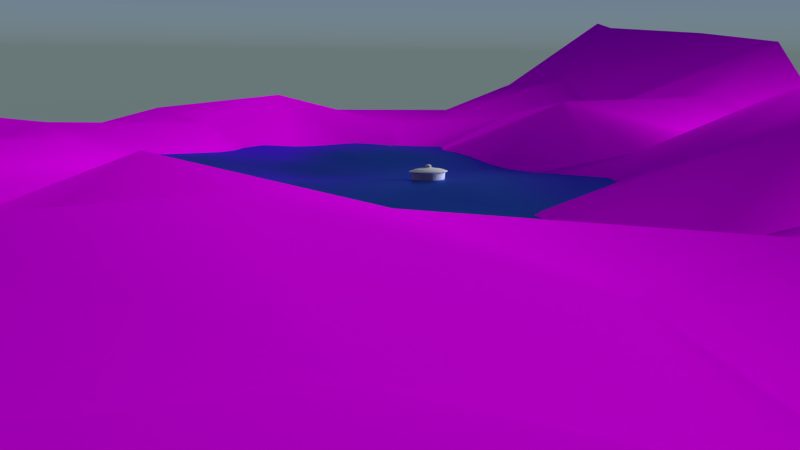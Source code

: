 # Source: tw-scene_1.blend  (saved by Blender 2.75.0; exported with 4.5.12 LTS)
import bpy
from mathutils import Matrix  # noqa: F401  (used for matrix-valued properties, if any)

bpy.ops.wm.read_factory_settings(use_empty=True)
scene = bpy.context.scene
scene.name = 'Scene'

# ---- collections
col_collection_1 = bpy.data.collections.new('Collection 1'); scene.collection.children.link(col_collection_1)
col_group = bpy.data.collections.new('Group')  # instanced only; not linked into the scene

# ---- images (referenced by path relative to the original .blend; pixels are not part of the script)
import os
ASSET_DIR = os.environ.get("B2B_ASSET_DIR", "")  # directory of the original .blend (textures are referenced by path, not embedded)
HERE = os.path.dirname(os.path.abspath(__file__))  # packed textures are extracted next to this script under _unpacked/

def load_image(name, relpath, width, height, colorspace="sRGB"):
    """Load a texture the original file referenced (path relative to the .blend, or extracted next to this script)."""
    p = next((c for c in (os.path.join(HERE, relpath), os.path.join(ASSET_DIR, relpath)) if relpath and os.path.exists(c)), "")
    if p:
        img = bpy.data.images.load(p, check_existing=True)
        img.name = name
    else:  # same state as the original file: an image datablock whose file is absent (Cycles renders it pink)
        img = bpy.data.images.new(name, width, height)
        img.source = "FILE"
        img.filepath = "//" + (relpath or name)
    img.colorspace_settings.name = colorspace
    return img
img_grassdead0009_1_s_jpg = load_image('GrassDead0009_1_S.jpg', 'GrassDead0009_1_S.jpg', 1024, 1024, 'sRGB')

# ---- materials (node trees are filled in below, after node groups)
mat_water = bpy.data.materials.new('water')
mat_water.alpha_threshold = 0.0
mat_water.diffuse_color = (0.08176, 0.1892, 0.8, 1.0)
mat_water.roughness = 0.5
mat_gras = bpy.data.materials.new('gras')
mat_gras.alpha_threshold = 0.0
mat_gras.roughness = 0.5
mat_metall = bpy.data.materials.new('Metall')
mat_metall.alpha_threshold = 0.0
mat_metall.roughness = 0.5
mat_material = bpy.data.materials.new('Material')
mat_material.alpha_threshold = 0.0
mat_material.roughness = 0.5

# ---- material node trees
mat_water.use_nodes = True; mat_water.node_tree.nodes.clear()
_N = mat_water.node_tree.nodes; _L = mat_water.node_tree.links
n0 = _N.new('ShaderNodeOutputMaterial'); n0.name = 'Material Output'; n0.location = (300, 300)
n1 = _N.new('ShaderNodeBsdfAnisotropic'); n1.name = 'Glossy BSDF'; n1.location = (10, 300)
n1.distribution = 'GGX'
n1.inputs[0].default_value = (0.08176, 0.1892, 0.8, 1.0)
n1.inputs[1].default_value = 0.327
_L.new(n1.outputs[0], n0.inputs[0])
n0.is_active_output = True
mat_gras.use_nodes = True; mat_gras.node_tree.nodes.clear()
_N = mat_gras.node_tree.nodes; _L = mat_gras.node_tree.links
n0 = _N.new('ShaderNodeOutputMaterial'); n0.name = 'Material Output'; n0.location = (300, 300)
n1 = _N.new('ShaderNodeBsdfDiffuse'); n1.name = 'Diffuse BSDF'; n1.location = (10, 300)
n2 = _N.new('ShaderNodeTexImage'); n2.name = 'Image Texture'; n2.location = (-180, 300)
n2.width = 140
n2.image = img_grassdead0009_1_s_jpg
_L.new(n1.outputs[0], n0.inputs[0])
_L.new(n2.outputs[0], n1.inputs[0])
n0.is_active_output = True
mat_metall.use_nodes = True; mat_metall.node_tree.nodes.clear()
_N = mat_metall.node_tree.nodes; _L = mat_metall.node_tree.links
n0 = _N.new('ShaderNodeOutputMaterial'); n0.name = 'Material Output'; n0.location = (300, 300)
n1 = _N.new('ShaderNodeBsdfAnisotropic'); n1.name = 'Glossy BSDF'; n1.location = (10, 300)
n1.distribution = 'GGX'
n1.inputs[0].default_value = (0.8276, 0.8276, 0.8276, 1.0)
n1.inputs[1].default_value = 0.8795
_L.new(n1.outputs[0], n0.inputs[0])
n0.is_active_output = True
mat_material.use_nodes = True; mat_material.node_tree.nodes.clear()
_N = mat_material.node_tree.nodes; _L = mat_material.node_tree.links
n0 = _N.new('ShaderNodeOutputMaterial'); n0.name = 'Material Output'; n0.location = (300, 300)
n1 = _N.new('ShaderNodeEmission'); n1.name = 'Emission'; n1.location = (10, 300)
n1.inputs[0].default_value = (0.8, 0.8, 0.8, 1.0)
n1.inputs[1].default_value = 52.1
_L.new(n1.outputs[0], n0.inputs[0])
n0.is_active_output = True

# ---- world
world_world = bpy.data.worlds.new('World'); scene.world = world_world
world_world.use_nodes = True; world_world.node_tree.nodes.clear()
_N = world_world.node_tree.nodes; _L = world_world.node_tree.links
n0 = _N.new('ShaderNodeOutputWorld'); n0.name = 'World Output'; n0.location = (300, 300)
n1 = _N.new('ShaderNodeBackground'); n1.name = 'Background'; n1.location = (10, 300)
n2 = _N.new('ShaderNodeTexSky'); n2.name = 'Sky Texture'; n2.location = (-190, 300)
n2.sky_type = 'HOSEK_WILKIE'
n2.sun_elevation = 1.571
_L.new(n1.outputs[0], n0.inputs[0])
_L.new(n2.outputs[0], n1.inputs[0])
n0.is_active_output = True
world_world.color = (0.05088, 0.05088, 0.05088)
world_world.use_sun_shadow = False
world_world.sun_shadow_jitter_overblur = 0.0
world_world.cycles.sampling_method = 'MANUAL'
world_world.cycles.sample_map_resolution = 256

# ---- cameras
cam_camera = bpy.data.cameras.new('Camera')
cam_camera.clip_end = 100.0
cam_camera.lens = 35.0
cam_camera.sensor_width = 32.0
cam_camera.sensor_height = 18.0
cam_camera.ortho_scale = 7.314
cam_camera.dof.focus_distance = 0.0

# ---- lights
light_sun = bpy.data.lights.new('Sun', 'SUN')
light_sun.transmission_factor = 0.0
light_sun.angle = 0.1993
light_sun.energy = 1.0
light_sun.shadow_buffer_clip_start = 0.5
light_sun.shadow_soft_size = 0.1
light_sun.shadow_cascade_max_distance = 1000.0
light_sun.cycles.use_multiple_importance_sampling = False
light_lamp = bpy.data.lights.new('Lamp', 'POINT')
light_lamp.transmission_factor = 0.0
light_lamp.cutoff_distance = 30.0
light_lamp.energy = 100.0
light_lamp.shadow_buffer_clip_start = 1.001
light_lamp.shadow_soft_size = 0.1
light_lamp.shadow_maximum_resolution = 0.006
light_lamp.use_absolute_resolution = True
light_lamp.cycles.use_multiple_importance_sampling = False

# ---- meshes
me_plane_001 = bpy.data.meshes.new('Plane.001')
me_plane_001.from_pydata([(-0.3159, -0.4234, 0.03487), (0.7073, -0.4234, 0.03487), (-0.3159, 0.5999, 0.03487), (0.7073, 0.5999, 0.03487), (-0.3159, 0.4293, 0.03487), (-0.3159, 0.2588, 0.03487), (-0.3159, 0.08825, 0.03487), (-0.3159, -0.08229, 0.03487), (-0.3159, -0.2528, 0.03487), (-0.1454, -0.4234, 0.03487), (0.02513, -0.4234, 0.03487), (0.1957, -0.4234, 0.03487), (0.3662, -0.4234, 0.03487), (0.5368, -0.4234, 0.03487), (0.7073, -0.2528, 0.03487), (0.7073, -0.08229, 0.03487), (0.7073, 0.08825, 0.03487), (0.7073, 0.2588, 0.03487), (0.7073, 0.4293, 0.03487), (0.5368, 0.5999, 0.03487), (0.3662, 0.5999, 0.03487), (0.1957, 0.5999, 0.03487), (0.02513, 0.5999, 0.03487), (-0.1454, 0.5999, 0.03487), (-0.1454, -0.2528, 0.03487), (-0.1454, -0.08229, 0.03487), (-0.1454, 0.08825, 0.03487), (-0.1454, 0.2588, 0.03487), (-0.1454, 0.4293, 0.03487), (0.02513, -0.2528, 0.03487), (0.02513, -0.08229, 0.03487), (0.02513, 0.08825, 0.03487), (0.02513, 0.2588, 0.03487), (0.02513, 0.4293, 0.03487), (0.1957, -0.2528, 0.03487), (0.1957, -0.08229, 0.03487), (0.1957, 0.08825, 0.03487), (0.1957, 0.2588, 0.03487), (0.1957, 0.4293, 0.03487), (0.3662, -0.2528, 0.03487), (0.3662, -0.08229, 0.03487), (0.3662, 0.08825, 0.03487), (0.3662, 0.2588, 0.03487), (0.3662, 0.4293, 0.03487), (0.5368, -0.2528, 0.03487), (0.5368, -0.08229, 0.03487), (0.5368, 0.08825, 0.03487), (0.5368, 0.2588, 0.03487), (0.5368, 0.4293, 0.03487)], [], [(48, 18, 3, 19), (4, 28, 23, 2), (28, 33, 22, 23), (33, 38, 21, 22), (38, 43, 20, 21), (43, 48, 19, 20), (0, 9, 24, 8), (8, 24, 25, 7), (7, 25, 26, 6), (6, 26, 27, 5), (5, 27, 28, 4), (9, 10, 29, 24), (24, 29, 30, 25), (25, 30, 31, 26), (26, 31, 32, 27), (27, 32, 33, 28), (10, 11, 34, 29), (29, 34, 35, 30), (30, 35, 36, 31), (31, 36, 37, 32), (32, 37, 38, 33), (11, 12, 39, 34), (34, 39, 40, 35), (35, 40, 41, 36), (36, 41, 42, 37), (37, 42, 43, 38), (12, 13, 44, 39), (39, 44, 45, 40), (40, 45, 46, 41), (41, 46, 47, 42), (42, 47, 48, 43), (13, 1, 14, 44), (44, 14, 15, 45), (45, 15, 16, 46), (46, 16, 17, 47), (47, 17, 18, 48)])
me_plane_001.materials.append(mat_water)
me_plane_001.use_remesh_preserve_volume = False
me_plane_001.use_remesh_preserve_attributes = False
me_plane_001.use_mirror_vertex_groups = False
me_plane_001.update()
me_plane = bpy.data.meshes.new('Plane')
me_plane.from_pydata([(-0.9878, -0.9916, 0.008538), (1.019, -1.033, 0.2854), (-0.9531, 0.9524, -0.01817), (0.9551, 1.059, -0.00804), (-1.051, 0.7896, -0.03513), (-1.05, 0.4742, 0.04028), (-1.038, 0.2608, -0.05968), (-1.008, 0.006943, 0.0009945), (-0.9848, -0.2666, 0.0522), (-1.001, -0.4854, -0.007327), (-0.9775, -0.8388, -0.01184), (-0.7435, -1.003, -0.01066), (-0.5014, -0.9988, -0.001769), (-0.239, -1.011, 0.0009078), (-0.01477, -0.965, -0.02033), (0.2563, -1.048, 0.2044), (0.5043, -1.044, 0.2275), (0.7856, -0.98, 0.244), (0.9571, -0.7488, 0.07739), (0.9596, -0.5445, 0.009314), (1.029, -0.2159, 0.01226), (0.9362, 0.0222, -0.06833), (0.9913, 0.2607, 0.02938), (1.023, 0.4933, -0.03175), (1.065, 0.6774, 0.01496), (0.745, 0.993, 0.01226), (0.5026, 0.9994, 0.005811), (0.1939, 0.9731, 0.04794), (-0.00942, 0.9949, 0.02614), (-0.2125, 0.9804, -0.01088), (-0.5004, 0.9976, 0.001543), (-0.7866, 0.9545, -0.00876), (-0.7142, -0.7376, 0.02697), (-0.6988, -0.4512, 0.1228), (-0.7561, -0.2647, 0.06551), (-0.7389, 0.03048, 0.01675), (-0.7444, 0.2401, -0.01046), (-0.8005, 0.4911, -0.02015), (-0.7545, 0.7148, -0.02481), (-0.5001, -0.75, 0.09136), (-0.4444, -0.4424, 0.1406), (-0.4992, -0.2512, 0.09133), (-0.4693, -0.03821, -0.0697), (-0.4368, 0.2956, 0.01238), (-0.4396, 0.4608, 0.04094), (-0.4682, 0.7422, 0.03939), (-0.2992, -0.722, 0.08838), (-0.2862, -0.5217, 0.1408), (-0.2494, -0.249, 0.01019), (-0.1866, -0.005511, -0.07532), (-0.2156, 0.1988, -0.08327), (-0.2614, 0.5202, 0.06411), (-0.2117, 0.7057, -0.05451), (0.05909, -0.757, -0.009649), (0.001719, -0.4134, -0.00625), (-0.005201, -0.3112, -0.07535), (0.002827, -0.0129, -0.2504), (-0.04627, 0.267, -0.243), (-0.002971, 0.5015, -0.001185), (-0.01501, 0.7206, -0.048), (0.2483, -0.8331, 0.07864), (0.3086, -0.4704, 0.06982), (0.3025, -0.2494, -0.09892), (0.282, 0.004258, -0.2667), (0.3165, 0.2192, -0.1269), (0.2078, 0.5336, -0.009421), (0.2546, 0.7676, -0.007584), (0.5314, -0.7442, 0.0307), (0.5149, -0.4665, 0.02789), (0.5451, -0.1942, -0.08962), (0.5386, 0.03821, -0.1189), (0.5015, 0.1969, -0.09909), (0.5333, 0.5178, 0.004318), (0.509, 0.7146, 0.009448), (0.7196, -0.7664, 0.1013), (0.7444, -0.4274, -0.001629), (0.7003, -0.2473, -0.001039), (0.72, 0.03537, 0.07118), (0.7088, 0.2161, 0.01141), (0.7585, 0.5392, 0.01823), (0.7659, 0.6812, -0.02965)], [], [(80, 24, 3, 25), (4, 38, 31, 2), (38, 45, 30, 31), (45, 52, 29, 30), (52, 59, 28, 29), (59, 66, 27, 28), (66, 73, 26, 27), (73, 80, 25, 26), (0, 11, 32, 10), (10, 32, 33, 9), (9, 33, 34, 8), (8, 34, 35, 7), (7, 35, 36, 6), (6, 36, 37, 5), (5, 37, 38, 4), (11, 12, 39, 32), (32, 39, 40, 33), (33, 40, 41, 34), (34, 41, 42, 35), (35, 42, 43, 36), (36, 43, 44, 37), (37, 44, 45, 38), (12, 13, 46, 39), (39, 46, 47, 40), (40, 47, 48, 41), (41, 48, 49, 42), (42, 49, 50, 43), (43, 50, 51, 44), (44, 51, 52, 45), (13, 14, 53, 46), (46, 53, 54, 47), (47, 54, 55, 48), (48, 55, 56, 49), (49, 56, 57, 50), (50, 57, 58, 51), (51, 58, 59, 52), (14, 15, 60, 53), (53, 60, 61, 54), (54, 61, 62, 55), (55, 62, 63, 56), (56, 63, 64, 57), (57, 64, 65, 58), (58, 65, 66, 59), (15, 16, 67, 60), (60, 67, 68, 61), (61, 68, 69, 62), (62, 69, 70, 63), (63, 70, 71, 64), (64, 71, 72, 65), (65, 72, 73, 66), (16, 17, 74, 67), (67, 74, 75, 68), (68, 75, 76, 69), (69, 76, 77, 70), (70, 77, 78, 71), (71, 78, 79, 72), (72, 79, 80, 73), (17, 1, 18, 74), (74, 18, 19, 75), (75, 19, 20, 76), (76, 20, 21, 77), (77, 21, 22, 78), (78, 22, 23, 79), (79, 23, 24, 80)])
me_plane.polygons.foreach_set('use_smooth', [True] * 64)
_uv = me_plane.uv_layers.new(name='UVMap')
_uv.uv.foreach_set('vector', [-3.453, -6.569, -4.994, -6.569, -4.994, -5.028, -3.453, -5.028, -3.453, -5.003, -4.994, -5.003, -4.994, -3.462, -3.453, -3.462, -1.887, -6.569, -3.428, -6.569, -3.428, -5.028, -1.887, -5.028, -1.887, -5.003, -3.428, -5.003, -3.428, -3.462, -1.887, -3.462, -3.453, -3.437, -4.994, -3.437, -4.994, -1.897, -3.453, -1.897, -0.3217, -6.569, -1.862, -6.569, -1.862, -5.028, -0.3217, -5.028, -0.3217, -5.003, -1.862, -5.003, -1.862, -3.462, -0.3217, -3.462, -1.887, -3.437, -3.428, -3.437, -3.428, -1.897, -1.887, -1.897, -0.3217, -3.437, -1.862, -3.437, -1.862, -1.897, -0.3217, -1.897, -3.453, -1.872, -4.994, -1.872, -4.994, -0.331, -3.453, -0.331, 1.244, -6.569, -0.2967, -6.569, -0.2967, -5.028, 1.244, -5.028, -1.887, -1.872, -3.428, -1.872, -3.428, -0.331, -1.887, -0.331, 1.244, -5.003, -0.2967, -5.003, -0.2967, -3.462, 1.244, -3.462, -0.3217, -1.872, -1.862, -1.872, -1.862, -0.331, -0.3217, -0.331, 1.244, -3.437, -0.2967, -3.437, -0.2967, -1.897, 1.244, -1.897, 1.244, -1.872, -0.2967, -1.872, -0.2967, -0.331, 1.244, -0.331, -3.453, -0.306, -4.994, -0.306, -4.994, 1.235, -3.453, 1.235, 2.81, -6.569, 1.269, -6.569, 1.269, -5.028, 2.81, -5.028, 2.81, -5.003, 1.269, -5.003, 1.269, -3.462, 2.81, -3.462, -1.887, -0.306, -3.428, -0.306, -3.428, 1.235, -1.887, 1.235, -0.3217, -0.306, -1.862, -0.306, -1.862, 1.235, -0.3217, 1.235, 2.81, -3.437, 1.269, -3.437, 1.269, -1.897, 2.81, -1.897, 2.81, -1.872, 1.269, -1.872, 1.269, -0.331, 2.81, -0.331, 1.244, -0.306, -0.2967, -0.306, -0.2967, 1.235, 1.244, 1.235, 2.81, -0.306, 1.269, -0.306, 1.269, 1.235, 2.81, 1.235, 4.375, -6.569, 2.835, -6.569, 2.835, -5.028, 4.375, -5.028, -3.453, 1.26, -4.994, 1.26, -4.994, 2.8, -3.453, 2.8, 4.375, -5.003, 2.835, -5.003, 2.835, -3.462, 4.375, -3.462, -1.887, 1.26, -3.428, 1.26, -3.428, 2.8, -1.887, 2.8, -0.3217, 1.26, -1.862, 1.26, -1.862, 2.8, -0.3217, 2.8, 4.375, -3.437, 2.835, -3.437, 2.835, -1.897, 4.375, -1.897, 1.244, 1.26, -0.2967, 1.26, -0.2967, 2.8, 1.244, 2.8, 4.375, -1.872, 2.835, -1.872, 2.835, -0.331, 4.375, -0.331, 2.81, 1.26, 1.269, 1.26, 1.269, 2.8, 2.81, 2.8, 4.375, -0.306, 2.835, -0.306, 2.835, 1.235, 4.375, 1.235, 4.375, 1.26, 2.835, 1.26, 2.835, 2.8, 4.375, 2.8, 5.941, -6.569, 4.4, -6.569, 4.4, -5.028, 5.941, -5.028, -3.453, 2.825, -4.994, 2.825, -4.994, 4.366, -3.453, 4.366, 5.941, -5.003, 4.4, -5.003, 4.4, -3.462, 5.941, -3.462, -1.887, 2.825, -3.428, 2.825, -3.428, 4.366, -1.887, 4.366, -0.3217, 2.825, -1.862, 2.825, -1.862, 4.366, -0.3217, 4.366, 5.941, -3.437, 4.4, -3.437, 4.4, -1.897, 5.941, -1.897, 5.941, -1.872, 4.4, -1.872, 4.4, -0.331, 5.941, -0.331, 1.244, 2.825, -0.2967, 2.825, -0.2967, 4.366, 1.244, 4.366, 5.941, -0.306, 4.4, -0.306, 4.4, 1.235, 5.941, 1.235, 2.81, 2.825, 1.269, 2.825, 1.269, 4.366, 2.81, 4.366, 5.941, 1.26, 4.4, 1.26, 4.4, 2.8, 5.941, 2.8, 4.375, 2.825, 2.835, 2.825, 2.835, 4.366, 4.375, 4.366, 5.941, 2.825, 4.4, 2.825, 4.4, 4.366, 5.941, 4.366, 7.507, -6.569, 5.966, -6.569, 5.966, -5.028, 7.507, -5.028, -3.453, 4.391, -4.994, 4.391, -4.994, 5.932, -3.453, 5.932, 7.507, -5.003, 5.966, -5.003, 5.966, -3.462, 7.507, -3.462, -1.887, 4.391, -3.428, 4.391, -3.428, 5.932, -1.887, 5.932, 7.507, -3.437, 5.966, -3.437, 5.966, -1.897, 7.507, -1.897, -0.3217, 4.391, -1.862, 4.391, -1.862, 5.932, -0.3217, 5.932, 1.244, 4.391, -0.2967, 4.391, -0.2967, 5.932, 1.244, 5.932, 7.507, -1.872, 5.966, -1.872, 5.966, -0.331, 7.507, -0.331, 7.507, -0.306, 5.966, -0.306, 5.966, 1.235, 7.507, 1.235, 2.81, 4.391, 1.269, 4.391, 1.269, 5.932, 2.81, 5.932, 4.375, 4.391, 2.835, 4.391, 2.835, 5.932, 4.375, 5.932, 7.507, 1.26, 5.966, 1.26, 5.966, 2.8, 7.507, 2.8, 5.941, 4.391, 4.4, 4.391, 4.4, 5.932, 5.941, 5.932, 7.507, 2.825, 5.966, 2.825, 5.966, 4.366, 7.507, 4.366, 7.507, 4.391, 5.966, 4.391, 5.966, 5.932, 7.507, 5.932])
me_plane.materials.append(mat_gras)
me_plane.use_remesh_preserve_volume = False
me_plane.use_remesh_preserve_attributes = False
me_plane.use_mirror_vertex_groups = False
me_plane.update()
me_circle = bpy.data.meshes.new('Circle')
me_circle.from_pydata([(-2.494e-07, 1.005, 0.009359), (-0.1961, 0.986, 0.009359), (-0.3847, 0.9288, 0.009359), (-0.5585, 0.8359, 0.009359), (-0.7108, 0.7108, 0.009359), (-0.8359, 0.5585, 0.009359), (-0.9288, 0.3847, 0.009359), (-0.986, 0.1961, 0.009359), (-1.005, 7.272e-08, 0.009359), (-0.986, -0.1961, 0.009359), (-0.9288, -0.3847, 0.009359), (-0.8359, -0.5585, 0.009359), (-0.7108, -0.7108, 0.009359), (-0.5585, -0.8359, 0.009359), (-0.3847, -0.9288, 0.009359), (-0.1961, -0.986, 0.009359), (3.292e-07, -1.005, 0.009359), (0.1961, -0.986, 0.009359), (0.3847, -0.9288, 0.009359), (0.5585, -0.8359, 0.009359), (0.7108, -0.7108, 0.009359), (0.8359, -0.5585, 0.009359), (0.9288, -0.3847, 0.009359), (0.986, -0.1961, 0.009359), (1.005, 9.671e-07, 0.009359), (0.986, 0.1961, 0.009359), (0.9288, 0.3847, 0.009359), (0.8359, 0.5585, 0.009359), (0.6694, 0.737, 0.007019), (0.5585, 0.8359, 0.009359), (0.4248, 0.9005, 0.007019), (0.1961, 0.986, 0.009359), (-1.93e-07, 1.068, 0.2062), (-0.2084, 1.048, 0.2062), (-0.4088, 0.987, 0.2062), (-0.5935, 0.8883, 0.2062), (-0.7554, 0.7554, 0.2062), (-0.8883, 0.5935, 0.2062), (-0.987, 0.4088, 0.2062), (-1.048, 0.2084, 0.2062), (-1.068, 5.996e-08, 0.2062), (-1.048, -0.2084, 0.2062), (-0.987, -0.4088, 0.2062), (-0.8883, -0.5935, 0.2062), (-0.7554, -0.7554, 0.2062), (-0.5935, -0.8883, 0.2062), (-0.4088, -0.987, 0.2062), (-0.2084, -1.048, 0.2062), (3.564e-07, -1.068, 0.2062), (0.2084, -1.048, 0.2062), (0.4088, -0.987, 0.2062), (0.5935, -0.8883, 0.2062), (0.7554, -0.7554, 0.2062), (0.8883, -0.5935, 0.2062), (0.987, -0.4088, 0.2062), (1.048, -0.2084, 0.2062), (1.068, 1.01e-06, 0.2062), (1.048, 0.2084, 0.2062), (0.987, 0.4088, 0.2062), (0.8882, 0.5935, 0.2062), (0.7554, 0.7554, 0.2062), (0.5935, 0.8883, 0.2062), (0.4088, 0.987, 0.2062), (0.2084, 1.048, 0.2062), (-2.015e-07, 1.176, 1.142), (-0.2295, 1.154, 1.142), (-0.4501, 1.087, 1.142), (-0.6534, 0.9779, 1.142), (-0.8317, 0.8317, 1.142), (-0.9779, 0.6534, 1.142), (-1.087, 0.4501, 1.142), (-1.154, 0.2295, 1.142), (-1.176, 3.906e-08, 1.142), (-1.154, -0.2295, 1.142), (-1.087, -0.4501, 1.142), (-0.9779, -0.6534, 1.142), (-0.8317, -0.8317, 1.142), (-0.6534, -0.9779, 1.142), (-0.4501, -1.087, 1.142), (-0.2295, -1.154, 1.142), (4.034e-07, -1.176, 1.142), (0.2295, -1.154, 1.142), (0.4501, -1.087, 1.142), (0.6534, -0.9779, 1.142), (0.8317, -0.8317, 1.142), (0.9779, -0.6534, 1.142), (1.087, -0.4501, 1.142), (1.154, -0.2295, 1.142), (1.176, 1.083e-06, 1.142), (1.154, 0.2295, 1.142), (1.087, 0.4501, 1.142), (0.9779, 0.6534, 1.142), (0.8317, 0.8317, 1.142), (0.6534, 0.9779, 1.142), (0.4501, 1.087, 1.142), (0.2295, 1.154, 1.142), (-2.255e-07, 1.352, 1.224), (-0.2637, 1.326, 1.224), (-0.5173, 1.249, 1.224), (-0.751, 1.124, 1.224), (-0.9558, 0.9558, 1.224), (-1.124, 0.751, 1.224), (-1.249, 0.5173, 1.224), (-1.326, 0.2637, 1.224), (-1.352, 5.832e-09, 1.224), (-1.326, -0.2637, 1.224), (-1.249, -0.5173, 1.224), (-1.124, -0.751, 1.224), (-0.9558, -0.9558, 1.224), (-0.751, -1.124, 1.224), (-0.5173, -1.249, 1.224), (-0.2637, -1.326, 1.224), (4.767e-07, -1.352, 1.224), (0.2637, -1.326, 1.224), (0.5173, -1.249, 1.224), (0.751, -1.124, 1.224), (0.9558, -0.9558, 1.224), (1.124, -0.751, 1.224), (1.249, -0.5173, 1.224), (1.326, -0.2637, 1.224), (1.352, 1.205e-06, 1.224), (1.326, 0.2637, 1.224), (1.249, 0.5173, 1.224), (1.124, 0.751, 1.224), (0.9558, 0.9558, 1.224), (0.751, 1.124, 1.224), (0.5173, 1.249, 1.224), (0.2637, 1.326, 1.224), (-2.267e-07, 1.331, 1.26), (-0.2597, 1.306, 1.26), (-0.5094, 1.23, 1.26), (-0.7395, 1.107, 1.26), (-0.9413, 0.9413, 1.26), (-1.107, 0.7395, 1.26), (-1.23, 0.5094, 1.26), (-1.306, 0.2597, 1.26), (-1.331, 1.023e-08, 1.26), (-1.306, -0.2597, 1.26), (-1.23, -0.5094, 1.26), (-1.107, -0.7395, 1.26), (-0.9413, -0.9413, 1.26), (-0.7395, -1.107, 1.26), (-0.5094, -1.23, 1.26), (-0.2597, -1.306, 1.26), (4.688e-07, -1.331, 1.26), (0.2597, -1.306, 1.26), (0.5094, -1.23, 1.26), (0.7396, -1.107, 1.26), (0.9413, -0.9413, 1.26), (1.107, -0.7395, 1.26), (1.23, -0.5094, 1.26), (1.306, -0.2597, 1.26), (1.331, 1.191e-06, 1.26), (1.306, 0.2597, 1.26), (1.23, 0.5094, 1.26), (1.107, 0.7396, 1.26), (0.9413, 0.9413, 1.26), (0.7395, 1.107, 1.26), (0.5094, 1.23, 1.26), (0.2597, 1.306, 1.26), (-1.869e-07, 0.9442, 1.392), (-0.1842, 0.926, 1.392), (-0.3613, 0.8723, 1.392), (-0.5246, 0.785, 1.392), (-0.6676, 0.6676, 1.392), (-0.785, 0.5246, 1.392), (-0.8723, 0.3613, 1.392), (-0.926, 0.1842, 1.392), (-0.9442, 9.241e-08, 1.392), (-0.926, -0.1842, 1.392), (-0.8723, -0.3613, 1.392), (-0.785, -0.5246, 1.392), (-0.6676, -0.6676, 1.392), (-0.5246, -0.785, 1.392), (-0.3613, -0.8723, 1.392), (-0.1842, -0.926, 1.392), (3.108e-07, -0.9442, 1.392), (0.1842, -0.926, 1.392), (0.3613, -0.8723, 1.392), (0.5246, -0.785, 1.392), (0.6676, -0.6676, 1.392), (0.785, -0.5246, 1.392), (0.8723, -0.3613, 1.392), (0.926, -0.1842, 1.392), (0.9442, 9.266e-07, 1.392), (0.926, 0.1842, 1.392), (0.8723, 0.3613, 1.392), (0.785, 0.5246, 1.392), (0.6676, 0.6676, 1.392), (0.5246, 0.785, 1.392), (0.3613, 0.8723, 1.392), (0.1842, 0.926, 1.392), (-1.043e-07, 0.2967, 1.492), (-0.05789, 0.291, 1.492), (-0.1135, 0.2741, 1.492), (-0.1648, 0.2467, 1.492), (-0.2098, 0.2098, 1.492), (-0.2467, 0.1648, 1.492), (-0.2741, 0.1135, 1.492), (-0.291, 0.05789, 1.492), (-0.2967, 2.358e-07, 1.492), (-0.291, -0.05789, 1.492), (-0.2741, -0.1135, 1.492), (-0.2467, -0.1648, 1.492), (-0.2098, -0.2098, 1.492), (-0.1648, -0.2467, 1.492), (-0.1135, -0.2741, 1.492), (-0.05789, -0.291, 1.492), (3.067e-08, -0.2967, 1.492), (0.05789, -0.291, 1.492), (0.1135, -0.2741, 1.492), (0.1648, -0.2467, 1.492), (0.2098, -0.2098, 1.492), (0.2467, -0.1648, 1.492), (0.2741, -0.1135, 1.492), (0.291, -0.05789, 1.492), (0.2967, 4.978e-07, 1.492), (0.291, 0.05789, 1.492), (0.2741, 0.1135, 1.492), (0.2467, 0.1648, 1.492), (0.2098, 0.2098, 1.492), (0.1648, 0.2467, 1.492), (0.1135, 0.2741, 1.492), (0.05789, 0.291, 1.492), (-1.141e-07, 0.2042, 1.529), (-0.03985, 0.2003, 1.529), (-0.07816, 0.1887, 1.529), (-0.1135, 0.1698, 1.529), (-0.1444, 0.1444, 1.529), (-0.1698, 0.1135, 1.529), (-0.1887, 0.07816, 1.529), (-0.2003, 0.03985, 1.529), (-0.2042, 2.564e-07, 1.529), (-0.2003, -0.03985, 1.529), (-0.1887, -0.07816, 1.529), (-0.1698, -0.1135, 1.529), (-0.1444, -0.1444, 1.529), (-0.1135, -0.1698, 1.529), (-0.07816, -0.1887, 1.529), (-0.03985, -0.2003, 1.529), (-9.314e-09, -0.2042, 1.529), (0.03985, -0.2003, 1.529), (0.07816, -0.1887, 1.529), (0.1135, -0.1698, 1.529), (0.1444, -0.1444, 1.529), (0.1698, -0.1135, 1.529), (0.1887, -0.07816, 1.529), (0.2003, -0.03985, 1.529), (0.2042, 4.362e-07, 1.529), (0.2003, 0.03985, 1.529), (0.1887, 0.07816, 1.529), (0.1698, 0.1135, 1.529), (0.1444, 0.1444, 1.529), (0.1135, 0.1698, 1.529), (0.07816, 0.1887, 1.529), (0.03985, 0.2003, 1.529), (-1.248e-07, 0.2262, 1.622), (-0.04413, 0.2219, 1.622), (-0.08656, 0.209, 1.622), (-0.1257, 0.1881, 1.622), (-0.1599, 0.1599, 1.622), (-0.1881, 0.1257, 1.622), (-0.209, 0.08656, 1.622), (-0.2219, 0.04413, 1.622), (-0.2262, 2.502e-07, 1.622), (-0.2219, -0.04413, 1.622), (-0.209, -0.08656, 1.622), (-0.1881, -0.1257, 1.622), (-0.1599, -0.1599, 1.622), (-0.1257, -0.1881, 1.622), (-0.08656, -0.209, 1.622), (-0.04413, -0.2219, 1.622), (-3.038e-10, -0.2262, 1.622), (0.04413, -0.2219, 1.622), (0.08656, -0.209, 1.622), (0.1257, -0.1881, 1.622), (0.1599, -0.1599, 1.622), (0.1881, -0.1257, 1.622), (0.209, -0.08656, 1.622), (0.2219, -0.04413, 1.622), (0.2262, 4.493e-07, 1.622), (0.2219, 0.04413, 1.622), (0.209, 0.08656, 1.622), (0.1881, 0.1257, 1.622), (0.1599, 0.1599, 1.622), (0.1257, 0.1881, 1.622), (0.08656, 0.209, 1.622), (0.04413, 0.2219, 1.622), (-9.383e-08, 0.08668, 1.718), (-0.01691, 0.08502, 1.718), (-0.03317, 0.08008, 1.718), (-0.04816, 0.07207, 1.718), (-0.06129, 0.06129, 1.718), (-0.07207, 0.04816, 1.718), (-0.08008, 0.03317, 1.718), (-0.08502, 0.01691, 1.718), (-0.08668, 2.816e-07, 1.718), (-0.08502, -0.01691, 1.718), (-0.08008, -0.03317, 1.718), (-0.07207, -0.04816, 1.718), (-0.06129, -0.06129, 1.718), (-0.04816, -0.07207, 1.718), (-0.03317, -0.08008, 1.718), (-0.01691, -0.08502, 1.718), (-5.25e-08, -0.08668, 1.718), (0.01691, -0.08502, 1.718), (0.03317, -0.08008, 1.718), (0.04816, -0.07207, 1.718), (0.06129, -0.06129, 1.718), (0.07207, -0.04816, 1.718), (0.08008, -0.03317, 1.718), (0.08502, -0.01691, 1.718), (0.08668, 3.585e-07, 1.718), (0.08502, 0.01691, 1.718), (0.08008, 0.03317, 1.718), (0.07207, 0.04816, 1.718), (0.06129, 0.06129, 1.718), (0.04816, 0.07207, 1.718), (0.03317, 0.08009, 1.718), (0.01691, 0.08502, 1.718)], [], [(10, 11, 43, 42), (24, 25, 57, 56), (11, 12, 44, 43), (25, 26, 58, 57), (12, 13, 45, 44), (26, 27, 59, 58), (13, 14, 46, 45), (0, 1, 33, 32), (27, 28, 60, 59), (14, 15, 47, 46), (1, 2, 34, 33), (28, 29, 61, 60), (15, 16, 48, 47), (2, 3, 35, 34), (29, 30, 62, 61), (16, 17, 49, 48), (3, 4, 36, 35), (30, 31, 63, 62), (17, 18, 50, 49), (4, 5, 37, 36), (31, 0, 32, 63), (18, 19, 51, 50), (5, 6, 38, 37), (19, 20, 52, 51), (6, 7, 39, 38), (20, 21, 53, 52), (7, 8, 40, 39), (21, 22, 54, 53), (8, 9, 41, 40), (22, 23, 55, 54), (9, 10, 42, 41), (23, 24, 56, 55), (50, 51, 83, 82), (37, 38, 70, 69), (51, 52, 84, 83), (38, 39, 71, 70), (52, 53, 85, 84), (39, 40, 72, 71), (53, 54, 86, 85), (40, 41, 73, 72), (54, 55, 87, 86), (41, 42, 74, 73), (55, 56, 88, 87), (42, 43, 75, 74), (56, 57, 89, 88), (43, 44, 76, 75), (57, 58, 90, 89), (44, 45, 77, 76), (58, 59, 91, 90), (45, 46, 78, 77), (32, 33, 65, 64), (59, 60, 92, 91), (46, 47, 79, 78), (33, 34, 66, 65), (60, 61, 93, 92), (47, 48, 80, 79), (34, 35, 67, 66), (61, 62, 94, 93), (48, 49, 81, 80), (35, 36, 68, 67), (62, 63, 95, 94), (49, 50, 82, 81), (36, 37, 69, 68), (63, 32, 64, 95), (85, 86, 118, 117), (72, 73, 105, 104), (86, 87, 119, 118), (73, 74, 106, 105), (87, 88, 120, 119), (74, 75, 107, 106), (88, 89, 121, 120), (75, 76, 108, 107), (89, 90, 122, 121), (76, 77, 109, 108), (90, 91, 123, 122), (77, 78, 110, 109), (64, 65, 97, 96), (91, 92, 124, 123), (78, 79, 111, 110), (65, 66, 98, 97), (92, 93, 125, 124), (79, 80, 112, 111), (66, 67, 99, 98), (93, 94, 126, 125), (80, 81, 113, 112), (67, 68, 100, 99), (94, 95, 127, 126), (81, 82, 114, 113), (68, 69, 101, 100), (95, 64, 96, 127), (82, 83, 115, 114), (69, 70, 102, 101), (83, 84, 116, 115), (70, 71, 103, 102), (84, 85, 117, 116), (71, 72, 104, 103), (120, 121, 153, 152), (107, 108, 140, 139), (121, 122, 154, 153), (108, 109, 141, 140), (122, 123, 155, 154), (109, 110, 142, 141), (96, 97, 129, 128), (123, 124, 156, 155), (110, 111, 143, 142), (97, 98, 130, 129), (124, 125, 157, 156), (111, 112, 144, 143), (98, 99, 131, 130), (125, 126, 158, 157), (112, 113, 145, 144), (99, 100, 132, 131), (126, 127, 159, 158), (113, 114, 146, 145), (100, 101, 133, 132), (127, 96, 128, 159), (114, 115, 147, 146), (101, 102, 134, 133), (115, 116, 148, 147), (102, 103, 135, 134), (116, 117, 149, 148), (103, 104, 136, 135), (117, 118, 150, 149), (104, 105, 137, 136), (118, 119, 151, 150), (105, 106, 138, 137), (119, 120, 152, 151), (106, 107, 139, 138), (155, 156, 188, 187), (142, 143, 175, 174), (129, 130, 162, 161), (156, 157, 189, 188), (143, 144, 176, 175), (130, 131, 163, 162), (157, 158, 190, 189), (144, 145, 177, 176), (131, 132, 164, 163), (158, 159, 191, 190), (145, 146, 178, 177), (132, 133, 165, 164), (159, 128, 160, 191), (146, 147, 179, 178), (133, 134, 166, 165), (147, 148, 180, 179), (134, 135, 167, 166), (148, 149, 181, 180), (135, 136, 168, 167), (149, 150, 182, 181), (136, 137, 169, 168), (150, 151, 183, 182), (137, 138, 170, 169), (151, 152, 184, 183), (138, 139, 171, 170), (152, 153, 185, 184), (139, 140, 172, 171), (153, 154, 186, 185), (140, 141, 173, 172), (154, 155, 187, 186), (141, 142, 174, 173), (128, 129, 161, 160), (190, 191, 223, 222), (177, 178, 210, 209), (164, 165, 197, 196), (191, 160, 192, 223), (178, 179, 211, 210), (165, 166, 198, 197), (179, 180, 212, 211), (166, 167, 199, 198), (180, 181, 213, 212), (167, 168, 200, 199), (181, 182, 214, 213), (168, 169, 201, 200), (182, 183, 215, 214), (169, 170, 202, 201), (183, 184, 216, 215), (170, 171, 203, 202), (184, 185, 217, 216), (171, 172, 204, 203), (185, 186, 218, 217), (172, 173, 205, 204), (186, 187, 219, 218), (173, 174, 206, 205), (160, 161, 193, 192), (187, 188, 220, 219), (174, 175, 207, 206), (161, 162, 194, 193), (188, 189, 221, 220), (175, 176, 208, 207), (162, 163, 195, 194), (189, 190, 222, 221), (176, 177, 209, 208), (163, 164, 196, 195), (212, 213, 245, 244), (199, 200, 232, 231), (213, 214, 246, 245), (200, 201, 233, 232), (214, 215, 247, 246), (201, 202, 234, 233), (215, 216, 248, 247), (202, 203, 235, 234), (216, 217, 249, 248), (203, 204, 236, 235), (217, 218, 250, 249), (204, 205, 237, 236), (218, 219, 251, 250), (205, 206, 238, 237), (192, 193, 225, 224), (219, 220, 252, 251), (206, 207, 239, 238), (193, 194, 226, 225), (220, 221, 253, 252), (207, 208, 240, 239), (194, 195, 227, 226), (221, 222, 254, 253), (208, 209, 241, 240), (195, 196, 228, 227), (222, 223, 255, 254), (209, 210, 242, 241), (196, 197, 229, 228), (223, 192, 224, 255), (210, 211, 243, 242), (197, 198, 230, 229), (211, 212, 244, 243), (198, 199, 231, 230), (247, 248, 280, 279), (234, 235, 267, 266), (248, 249, 281, 280), (235, 236, 268, 267), (249, 250, 282, 281), (236, 237, 269, 268), (250, 251, 283, 282), (237, 238, 270, 269), (224, 225, 257, 256), (251, 252, 284, 283), (238, 239, 271, 270), (225, 226, 258, 257), (252, 253, 285, 284), (239, 240, 272, 271), (226, 227, 259, 258), (253, 254, 286, 285), (240, 241, 273, 272), (227, 228, 260, 259), (254, 255, 287, 286), (241, 242, 274, 273), (228, 229, 261, 260), (255, 224, 256, 287), (242, 243, 275, 274), (229, 230, 262, 261), (243, 244, 276, 275), (230, 231, 263, 262), (244, 245, 277, 276), (231, 232, 264, 263), (245, 246, 278, 277), (232, 233, 265, 264), (246, 247, 279, 278), (233, 234, 266, 265), (282, 283, 315, 314), (269, 270, 302, 301), (256, 257, 289, 288), (283, 284, 316, 315), (270, 271, 303, 302), (257, 258, 290, 289), (284, 285, 317, 316), (271, 272, 304, 303), (258, 259, 291, 290), (285, 286, 318, 317), (272, 273, 305, 304), (259, 260, 292, 291), (286, 287, 319, 318), (273, 274, 306, 305), (260, 261, 293, 292), (287, 256, 288, 319), (274, 275, 307, 306), (261, 262, 294, 293), (275, 276, 308, 307), (262, 263, 295, 294), (276, 277, 309, 308), (263, 264, 296, 295), (277, 278, 310, 309), (264, 265, 297, 296), (278, 279, 311, 310), (265, 266, 298, 297), (279, 280, 312, 311), (266, 267, 299, 298), (280, 281, 313, 312), (267, 268, 300, 299), (281, 282, 314, 313), (268, 269, 301, 300), (289, 290, 291, 292, 293, 294, 295, 296, 297, 298, 299, 300, 301, 302, 303, 304, 305, 306, 307, 308, 309, 310, 311, 312, 313, 314, 315, 316, 317, 318, 319, 288), (30, 29, 28), (1, 0, 31, 30, 28, 27, 26, 25, 24, 23, 22, 21, 20, 19, 18, 17, 16, 15, 14, 13, 12, 11, 10, 9, 8, 7, 6, 5, 4, 3, 2)])
me_circle.materials.append(mat_metall)
me_circle.use_remesh_preserve_volume = False
me_circle.use_remesh_preserve_attributes = False
me_circle.use_mirror_vertex_groups = False
me_circle.update()
me_plane_002 = bpy.data.meshes.new('Plane.002')
me_plane_002.from_pydata([(-1.0, -1.0, 0.0), (1.0, -1.0, 0.0), (-1.0, 1.0, 0.0), (1.0, 1.0, 0.0)], [], [(0, 1, 3, 2)])
me_plane_002.materials.append(mat_material)
me_plane_002.use_remesh_preserve_volume = False
me_plane_002.use_remesh_preserve_attributes = False
me_plane_002.use_mirror_vertex_groups = False
me_plane_002.update()

# ---- objects
ob_group_010 = bpy.data.objects.new('Group.010', None)
ob_group_009 = bpy.data.objects.new('Group.009', None)
ob_group_008 = bpy.data.objects.new('Group.008', None)
ob_group_007 = bpy.data.objects.new('Group.007', None)
ob_group_006 = bpy.data.objects.new('Group.006', None)
ob_group_005 = bpy.data.objects.new('Group.005', None)
ob_group_004 = bpy.data.objects.new('Group.004', None)
ob_group_003 = bpy.data.objects.new('Group.003', None)
ob_group_002 = bpy.data.objects.new('Group.002', None)
ob_group_001 = bpy.data.objects.new('Group.001', None)
ob_group = bpy.data.objects.new('Group', None)
ob_sun = bpy.data.objects.new('Sun', light_sun)
ob_plane_001 = bpy.data.objects.new('Plane.001', me_plane_001)
ob_plane = bpy.data.objects.new('Plane', me_plane)
ob_lamp = bpy.data.objects.new('Lamp', light_lamp)
ob_camera = bpy.data.objects.new('Camera', cam_camera)
ob_circle = bpy.data.objects.new('Circle', me_circle)
ob_plane_002 = bpy.data.objects.new('Plane.002', me_plane_002)

# ---- transforms, parenting, visibility, modifiers, constraints
ob_group_010.location = (-28.98, 20.8, 0.9728)
ob_group_010.rotation_euler = (0.0, 0.0, 2.149)
ob_group_010.scale = (0.5925, 0.5925, 1.079)
ob_group_010.empty_image_offset = (0.0, 0.0)
ob_group_010.show_instancer_for_render = False
ob_group_010.instance_type = 'COLLECTION'
ob_group_010.lineart.crease_threshold = 0.0
ob_group_009.location = (-28.37, 3.639, 1.585)
ob_group_009.rotation_euler = (-0.0579, -0.02612, 5.86)
ob_group_009.scale = (0.5925, 0.5925, 1.022)
ob_group_009.empty_image_offset = (0.0, 0.0)
ob_group_009.show_instancer_for_render = False
ob_group_009.instance_type = 'COLLECTION'
ob_group_009.lineart.crease_threshold = 0.0
ob_group_008.location = (-8.198, 16.38, 1.575)
ob_group_008.rotation_euler = (0.0, 0.0, 2.149)
ob_group_008.scale = (0.5925, 0.5925, 1.022)
ob_group_008.empty_image_offset = (0.0, 0.0)
ob_group_008.show_instancer_for_render = False
ob_group_008.instance_type = 'COLLECTION'
ob_group_008.lineart.crease_threshold = 0.0
ob_group_007.location = (-11.24, 19.68, 2.658)
ob_group_007.rotation_euler = (0.0, 0.0, 2.149)
ob_group_007.scale = (0.5925, 0.5925, 1.022)
ob_group_007.empty_image_offset = (0.0, 0.0)
ob_group_007.show_instancer_for_render = False
ob_group_007.instance_type = 'COLLECTION'
ob_group_007.lineart.crease_threshold = 0.0
ob_group_006.location = (-23.22, 9.121, 1.881)
ob_group_006.rotation_euler = (0.0874, 0.05712, 4.135)
ob_group_006.scale = (0.5925, 0.5925, 1.022)
ob_group_006.empty_image_offset = (0.0, 0.0)
ob_group_006.show_instancer_for_render = False
ob_group_006.instance_type = 'COLLECTION'
ob_group_006.lineart.crease_threshold = 0.0
ob_group_005.location = (-21.87, 15.69, 2.301)
ob_group_005.rotation_euler = (-0.114, -0.03044, 2.149)
ob_group_005.scale = (0.5925, 0.5925, 1.022)
ob_group_005.empty_image_offset = (0.0, 0.0)
ob_group_005.show_instancer_for_render = False
ob_group_005.instance_type = 'COLLECTION'
ob_group_005.lineart.crease_threshold = 0.0
ob_group_004.location = (-36.38, 24.56, 2.163)
ob_group_004.rotation_euler = (0.2152, -0.05718, 2.144)
ob_group_004.scale = (0.5925, 0.5925, 0.7746)
ob_group_004.empty_image_offset = (0.0, 0.0)
ob_group_004.show_instancer_for_render = False
ob_group_004.instance_type = 'COLLECTION'
ob_group_004.lineart.crease_threshold = 0.0
ob_group_003.location = (-13.63, 15.93, 3.06)
ob_group_003.rotation_euler = (-0.01413, -0.2454, 1.629)
ob_group_003.scale = (0.5925, 0.5925, 0.5925)
ob_group_003.empty_image_offset = (0.0, 0.0)
ob_group_003.show_instancer_for_render = False
ob_group_003.instance_type = 'COLLECTION'
ob_group_003.lineart.crease_threshold = 0.0
ob_group_002.location = (-20.84, 4.296, 1.092)
ob_group_002.rotation_euler = (0.0, -0.0, 1.627)
ob_group_002.scale = (0.9123, 0.9123, 0.9123)
ob_group_002.empty_image_offset = (0.0, 0.0)
ob_group_002.show_instancer_for_render = False
ob_group_002.instance_type = 'COLLECTION'
ob_group_002.lineart.crease_threshold = 0.0
ob_group_001.location = (-19.42, 24.6, 2.704)
ob_group_001.rotation_euler = (-0.06755, -0.09714, 0.006562)
ob_group_001.scale = (0.7791, 0.7791, 0.7791)
ob_group_001.empty_image_offset = (0.0, 0.0)
ob_group_001.show_instancer_for_render = False
ob_group_001.instance_type = 'COLLECTION'
ob_group_001.lineart.crease_threshold = 0.0
ob_group.location = (-30.6, 9.263, 1.057)
ob_group.rotation_euler = (0.08395, -0.01188, -1.43)
ob_group.scale = (0.8087, 0.8087, 0.8087)
ob_group.empty_image_offset = (0.0, 0.0)
ob_group.show_instancer_for_render = False
ob_group.instance_type = 'COLLECTION'
ob_group.lineart.crease_threshold = 0.0
ob_sun.location = (-3.891, -14.74, 20.73)
ob_sun.rotation_euler = (0.9538, -0.0, 0.0)
ob_sun.lineart.crease_threshold = 0.0
ob_plane_001.location = (-0.04303, -0.04481, -0.1134)
ob_plane_001.lineart.crease_threshold = 0.0
_m = ob_plane_001.modifiers.new('Ocean', 'OCEAN')
_m.resolution = 6
_m.viewport_resolution = 6
_m.choppiness = 0.45
_m.time = 2.638
_m.filepath = '//../../../../STUDEN~1/AppData/Local/Temp/blender_a04164/cache_ocean'
ob_plane.location = (0.0, 0.0, 1.813)
ob_plane.scale = (38.78, 38.78, 38.78)
ob_plane.lineart.crease_threshold = 0.0
_vg = ob_plane.vertex_groups.new(name='Group')
_m = ob_plane.modifiers.new('ParticleSystem 1', 'PARTICLE_SYSTEM')
ob_lamp.location = (4.076, 1.005, 28.01)
ob_lamp.rotation_euler = (0.6503, 0.05522, 1.866)
ob_lamp.lock_rotations_4d = False
ob_lamp.empty_display_type = 'ARROWS'
ob_lamp.color = (0.0, 0.0, 0.0, 0.0)
ob_lamp.lineart.crease_threshold = 0.0
ob_camera.location = (-48.44, 26.69, 8.587)
ob_camera.rotation_euler = (1.374, -0.009957, -2.027)
ob_camera.lock_rotations_4d = False
ob_camera.empty_display_type = 'ARROWS'
ob_camera.color = (0.0, 0.0, 0.0, 0.0)
ob_camera.display_type = 'WIRE'
ob_camera.lineart.crease_threshold = 0.0
ob_circle.location = (4.379, -1.53, -0.7968)
ob_circle.rotation_euler = (0.002245, 0.06682, 0.0)
ob_circle.lineart.crease_threshold = 0.0
ob_plane_002.location = (-22.44, -120.7, 31.63)
ob_plane_002.rotation_euler = (0.845, -0.0, -0.2926)
ob_plane_002.scale = (17.94, 17.94, 17.94)
ob_plane_002.lineart.crease_threshold = 0.0
ob_group_010.instance_collection = col_group
ob_group_009.instance_collection = col_group
ob_group_008.instance_collection = col_group
ob_group_007.instance_collection = col_group
ob_group_006.instance_collection = col_group
ob_group_005.instance_collection = col_group
ob_group_004.instance_collection = col_group
ob_group_003.instance_collection = col_group
ob_group_002.instance_collection = col_group
ob_group_001.instance_collection = col_group
ob_group.instance_collection = col_group

# ---- collection membership
col_collection_1.objects.link(ob_group_010)
col_collection_1.objects.link(ob_group_009)
col_collection_1.objects.link(ob_group_008)
col_collection_1.objects.link(ob_group_007)
col_collection_1.objects.link(ob_group_006)
col_collection_1.objects.link(ob_group_005)
col_collection_1.objects.link(ob_group_004)
col_collection_1.objects.link(ob_group_003)
col_collection_1.objects.link(ob_group_002)
col_collection_1.objects.link(ob_group_001)
col_collection_1.objects.link(ob_group)
col_collection_1.objects.link(ob_sun)
col_collection_1.objects.link(ob_plane_001)
col_collection_1.objects.link(ob_plane)
col_collection_1.objects.link(ob_lamp)
col_collection_1.objects.link(ob_camera)
col_collection_1.objects.link(ob_circle)
col_collection_1.objects.link(ob_plane_002)

# ---- scene / render settings (as saved in the file)
scene.camera = ob_camera
scene.frame_start = 62; scene.frame_end = 90; scene.frame_set(62)
scene.render.engine = 'CYCLES'
scene.render.image_settings.color_depth = '16'
scene.render.image_settings.compression = 100
scene.render.fps = 30
scene.render.dither_intensity = 0.0
scene.cycles.use_denoising = False
scene.cycles.samples = 200
scene.cycles.sampling_pattern = 'TABULATED_SOBOL'
scene.cycles.light_sampling_threshold = 0.0
scene.cycles.use_adaptive_sampling = False
scene.cycles.use_light_tree = False
scene.cycles.blur_glossy = 0.0
scene.cycles.max_bounces = 7
scene.cycles.pixel_filter_type = 'GAUSSIAN'
scene.cycles.sample_clamp_indirect = 0.0
scene.cycles.debug_bvh_type = 'STATIC_BVH'
scene.view_settings.view_transform = 'Standard'
bpy.context.view_layer.update()
